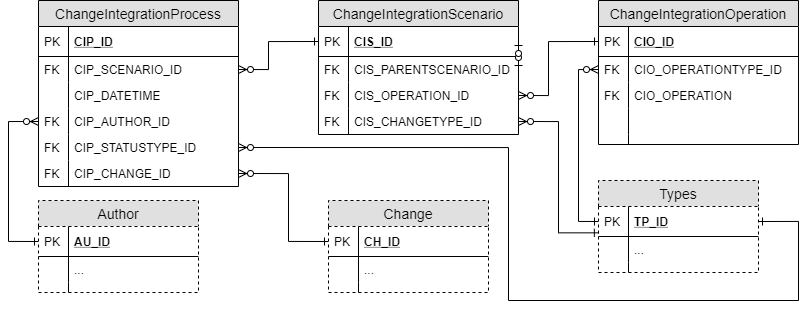

The diagram above was exported from draw.io. Its source (the exported page's mxGraphModel, read from the mxfile embedded in the PNG):
<mxGraphModel dx="1710" dy="436" grid="1" gridSize="10" guides="1" tooltips="1" connect="1" arrows="1" fold="1" page="1" pageScale="1" pageWidth="850" pageHeight="1100" math="0" shadow="0">
  <root>
    <mxCell id="0" />
    <mxCell id="1" parent="0" />
    <mxCell id="kzK48mvhgtaJY6d6WUIE-60" style="edgeStyle=orthogonalEdgeStyle;rounded=0;orthogonalLoop=1;jettySize=auto;html=1;exitX=0;exitY=0.5;exitDx=0;exitDy=0;startArrow=ERzeroToMany;startFill=1;endArrow=ERone;endFill=0;entryX=0;entryY=0.5;entryDx=0;entryDy=0;" parent="1" source="kzK48mvhgtaJY6d6WUIE-16" target="kzK48mvhgtaJY6d6WUIE-54" edge="1">
      <mxGeometry relative="1" as="geometry" />
    </mxCell>
    <mxCell id="kzK48mvhgtaJY6d6WUIE-61" style="edgeStyle=orthogonalEdgeStyle;rounded=0;orthogonalLoop=1;jettySize=auto;html=1;exitX=1;exitY=0.5;exitDx=0;exitDy=0;entryX=0;entryY=0.5;entryDx=0;entryDy=0;startArrow=ERzeroToMany;startFill=1;endArrow=ERone;endFill=0;" parent="1" source="kzK48mvhgtaJY6d6WUIE-6" target="kzK48mvhgtaJY6d6WUIE-14" edge="1">
      <mxGeometry relative="1" as="geometry">
        <Array as="points">
          <mxPoint x="-50" y="135" />
          <mxPoint x="-50" y="81" />
        </Array>
      </mxGeometry>
    </mxCell>
    <mxCell id="kzK48mvhgtaJY6d6WUIE-63" style="edgeStyle=orthogonalEdgeStyle;rounded=0;orthogonalLoop=1;jettySize=auto;html=1;exitX=1;exitY=0.5;exitDx=0;exitDy=0;entryX=0;entryY=0.5;entryDx=0;entryDy=0;startArrow=ERzeroToMany;startFill=1;endArrow=ERone;endFill=0;" parent="1" source="LTAWFDooBUOXo8f9yIpR-1" target="kzK48mvhgtaJY6d6WUIE-36" edge="1">
      <mxGeometry relative="1" as="geometry">
        <Array as="points">
          <mxPoint x="-310" y="213" />
          <mxPoint x="-310" y="281" />
        </Array>
        <mxPoint x="-280" y="109" as="sourcePoint" />
      </mxGeometry>
    </mxCell>
    <mxCell id="kzK48mvhgtaJY6d6WUIE-64" style="edgeStyle=orthogonalEdgeStyle;rounded=0;orthogonalLoop=1;jettySize=auto;html=1;exitX=0;exitY=0.5;exitDx=0;exitDy=0;entryX=0;entryY=0.5;entryDx=0;entryDy=0;startArrow=ERzeroToMany;startFill=1;endArrow=ERone;endFill=0;" parent="1" source="kzK48mvhgtaJY6d6WUIE-31" target="kzK48mvhgtaJY6d6WUIE-47" edge="1">
      <mxGeometry relative="1" as="geometry">
        <Array as="points">
          <mxPoint x="-590" y="161" />
          <mxPoint x="-590" y="281" />
        </Array>
      </mxGeometry>
    </mxCell>
    <mxCell id="kzK48mvhgtaJY6d6WUIE-65" style="edgeStyle=orthogonalEdgeStyle;rounded=0;orthogonalLoop=1;jettySize=auto;html=1;exitX=1;exitY=0.5;exitDx=0;exitDy=0;entryX=0;entryY=0.5;entryDx=0;entryDy=0;startArrow=ERzeroToMany;startFill=1;endArrow=ERone;endFill=0;" parent="1" source="kzK48mvhgtaJY6d6WUIE-27" target="kzK48mvhgtaJY6d6WUIE-2" edge="1">
      <mxGeometry relative="1" as="geometry">
        <Array as="points">
          <mxPoint x="-330" y="109" />
          <mxPoint x="-330" y="81" />
        </Array>
      </mxGeometry>
    </mxCell>
    <mxCell id="kzK48mvhgtaJY6d6WUIE-24" value="ChangeIntegrationProcess" style="swimlane;fontStyle=0;childLayout=stackLayout;horizontal=1;startSize=26;fillColor=#e0e0e0;horizontalStack=0;resizeParent=1;resizeParentMax=0;resizeLast=0;collapsible=1;marginBottom=0;swimlaneFillColor=#ffffff;align=center;fontSize=14;" parent="1" vertex="1">
      <mxGeometry x="-560" y="40" width="200" height="186" as="geometry" />
    </mxCell>
    <mxCell id="kzK48mvhgtaJY6d6WUIE-25" value="CIP_ID" style="shape=partialRectangle;top=0;left=0;right=0;bottom=1;align=left;verticalAlign=middle;fillColor=none;spacingLeft=34;spacingRight=4;overflow=hidden;rotatable=0;points=[[0,0.5],[1,0.5]];portConstraint=eastwest;dropTarget=0;fontStyle=5;fontSize=12;" parent="kzK48mvhgtaJY6d6WUIE-24" vertex="1">
      <mxGeometry y="26" width="200" height="30" as="geometry" />
    </mxCell>
    <mxCell id="kzK48mvhgtaJY6d6WUIE-26" value="PK" style="shape=partialRectangle;top=0;left=0;bottom=0;fillColor=none;align=left;verticalAlign=middle;spacingLeft=4;spacingRight=4;overflow=hidden;rotatable=0;points=[];portConstraint=eastwest;part=1;fontSize=12;" parent="kzK48mvhgtaJY6d6WUIE-25" vertex="1" connectable="0">
      <mxGeometry width="30" height="30" as="geometry" />
    </mxCell>
    <mxCell id="kzK48mvhgtaJY6d6WUIE-27" value="CIP_SCENARIO_ID" style="shape=partialRectangle;top=0;left=0;right=0;bottom=0;align=left;verticalAlign=top;fillColor=none;spacingLeft=34;spacingRight=4;overflow=hidden;rotatable=0;points=[[0,0.5],[1,0.5]];portConstraint=eastwest;dropTarget=0;fontSize=12;" parent="kzK48mvhgtaJY6d6WUIE-24" vertex="1">
      <mxGeometry y="56" width="200" height="26" as="geometry" />
    </mxCell>
    <mxCell id="kzK48mvhgtaJY6d6WUIE-28" value="FK" style="shape=partialRectangle;top=0;left=0;bottom=0;fillColor=none;align=left;verticalAlign=top;spacingLeft=4;spacingRight=4;overflow=hidden;rotatable=0;points=[];portConstraint=eastwest;part=1;fontSize=12;" parent="kzK48mvhgtaJY6d6WUIE-27" vertex="1" connectable="0">
      <mxGeometry width="30" height="26" as="geometry" />
    </mxCell>
    <mxCell id="kzK48mvhgtaJY6d6WUIE-29" value="CIP_DATETIME" style="shape=partialRectangle;top=0;left=0;right=0;bottom=0;align=left;verticalAlign=top;fillColor=none;spacingLeft=34;spacingRight=4;overflow=hidden;rotatable=0;points=[[0,0.5],[1,0.5]];portConstraint=eastwest;dropTarget=0;fontSize=12;" parent="kzK48mvhgtaJY6d6WUIE-24" vertex="1">
      <mxGeometry y="82" width="200" height="26" as="geometry" />
    </mxCell>
    <mxCell id="kzK48mvhgtaJY6d6WUIE-30" value="" style="shape=partialRectangle;top=0;left=0;bottom=0;fillColor=none;align=left;verticalAlign=top;spacingLeft=4;spacingRight=4;overflow=hidden;rotatable=0;points=[];portConstraint=eastwest;part=1;fontSize=12;" parent="kzK48mvhgtaJY6d6WUIE-29" vertex="1" connectable="0">
      <mxGeometry width="30" height="26" as="geometry" />
    </mxCell>
    <mxCell id="kzK48mvhgtaJY6d6WUIE-31" value="CIP_AUTHOR_ID" style="shape=partialRectangle;top=0;left=0;right=0;bottom=0;align=left;verticalAlign=top;fillColor=none;spacingLeft=34;spacingRight=4;overflow=hidden;rotatable=0;points=[[0,0.5],[1,0.5]];portConstraint=eastwest;dropTarget=0;fontSize=12;" parent="kzK48mvhgtaJY6d6WUIE-24" vertex="1">
      <mxGeometry y="108" width="200" height="26" as="geometry" />
    </mxCell>
    <mxCell id="kzK48mvhgtaJY6d6WUIE-32" value="FK" style="shape=partialRectangle;top=0;left=0;bottom=0;fillColor=none;align=left;verticalAlign=top;spacingLeft=4;spacingRight=4;overflow=hidden;rotatable=0;points=[];portConstraint=eastwest;part=1;fontSize=12;" parent="kzK48mvhgtaJY6d6WUIE-31" vertex="1" connectable="0">
      <mxGeometry width="30" height="26" as="geometry" />
    </mxCell>
    <mxCell id="kzK48mvhgtaJY6d6WUIE-33" value="CIP_STATUSTYPE_ID" style="shape=partialRectangle;top=0;left=0;right=0;bottom=0;align=left;verticalAlign=top;fillColor=none;spacingLeft=34;spacingRight=4;overflow=hidden;rotatable=0;points=[[0,0.5],[1,0.5]];portConstraint=eastwest;dropTarget=0;fontSize=12;" parent="kzK48mvhgtaJY6d6WUIE-24" vertex="1">
      <mxGeometry y="134" width="200" height="26" as="geometry" />
    </mxCell>
    <mxCell id="kzK48mvhgtaJY6d6WUIE-34" value="FK" style="shape=partialRectangle;top=0;left=0;bottom=0;fillColor=none;align=left;verticalAlign=top;spacingLeft=4;spacingRight=4;overflow=hidden;rotatable=0;points=[];portConstraint=eastwest;part=1;fontSize=12;" parent="kzK48mvhgtaJY6d6WUIE-33" vertex="1" connectable="0">
      <mxGeometry width="30" height="25.99999999999999" as="geometry" />
    </mxCell>
    <mxCell id="LTAWFDooBUOXo8f9yIpR-1" value="CIP_CHANGE_ID" style="shape=partialRectangle;top=0;left=0;right=0;bottom=0;align=left;verticalAlign=top;fillColor=none;spacingLeft=34;spacingRight=4;overflow=hidden;rotatable=0;points=[[0,0.5],[1,0.5]];portConstraint=eastwest;dropTarget=0;fontSize=12;" vertex="1" parent="kzK48mvhgtaJY6d6WUIE-24">
      <mxGeometry y="160" width="200" height="26" as="geometry" />
    </mxCell>
    <mxCell id="LTAWFDooBUOXo8f9yIpR-2" value="FK" style="shape=partialRectangle;top=0;left=0;bottom=0;fillColor=none;align=left;verticalAlign=top;spacingLeft=4;spacingRight=4;overflow=hidden;rotatable=0;points=[];portConstraint=eastwest;part=1;fontSize=12;" vertex="1" connectable="0" parent="LTAWFDooBUOXo8f9yIpR-1">
      <mxGeometry width="30" height="25.99999999999999" as="geometry" />
    </mxCell>
    <mxCell id="kzK48mvhgtaJY6d6WUIE-1" value="ChangeIntegrationScenario" style="swimlane;fontStyle=0;childLayout=stackLayout;horizontal=1;startSize=26;fillColor=#e0e0e0;horizontalStack=0;resizeParent=1;resizeParentMax=0;resizeLast=0;collapsible=1;marginBottom=0;swimlaneFillColor=#ffffff;align=center;fontSize=14;" parent="1" vertex="1">
      <mxGeometry x="-280" y="40" width="200" height="134" as="geometry" />
    </mxCell>
    <mxCell id="kzK48mvhgtaJY6d6WUIE-2" value="CIS_ID" style="shape=partialRectangle;top=0;left=0;right=0;bottom=1;align=left;verticalAlign=middle;fillColor=none;spacingLeft=34;spacingRight=4;overflow=hidden;rotatable=0;points=[[0,0.5],[1,0.5]];portConstraint=eastwest;dropTarget=0;fontStyle=5;fontSize=12;" parent="kzK48mvhgtaJY6d6WUIE-1" vertex="1">
      <mxGeometry y="26" width="200" height="30" as="geometry" />
    </mxCell>
    <mxCell id="kzK48mvhgtaJY6d6WUIE-3" value="PK" style="shape=partialRectangle;top=0;left=0;bottom=0;fillColor=none;align=left;verticalAlign=middle;spacingLeft=4;spacingRight=4;overflow=hidden;rotatable=0;points=[];portConstraint=eastwest;part=1;fontSize=12;" parent="kzK48mvhgtaJY6d6WUIE-2" vertex="1" connectable="0">
      <mxGeometry width="30" height="30" as="geometry" />
    </mxCell>
    <mxCell id="kzK48mvhgtaJY6d6WUIE-89" style="edgeStyle=orthogonalEdgeStyle;rounded=0;orthogonalLoop=1;jettySize=auto;html=1;exitX=1;exitY=0.5;exitDx=0;exitDy=0;entryX=1;entryY=0.5;entryDx=0;entryDy=0;startArrow=ERzeroToOne;startFill=1;endArrow=ERzeroToOne;endFill=1;" parent="kzK48mvhgtaJY6d6WUIE-1" source="kzK48mvhgtaJY6d6WUIE-8" target="kzK48mvhgtaJY6d6WUIE-2" edge="1">
      <mxGeometry relative="1" as="geometry" />
    </mxCell>
    <mxCell id="kzK48mvhgtaJY6d6WUIE-8" value="CIS_PARENTSCENARIO_ID" style="shape=partialRectangle;top=0;left=0;right=0;bottom=0;align=left;verticalAlign=top;fillColor=none;spacingLeft=34;spacingRight=4;overflow=hidden;rotatable=0;points=[[0,0.5],[1,0.5]];portConstraint=eastwest;dropTarget=0;fontSize=12;" parent="kzK48mvhgtaJY6d6WUIE-1" vertex="1">
      <mxGeometry y="56" width="200" height="26" as="geometry" />
    </mxCell>
    <mxCell id="kzK48mvhgtaJY6d6WUIE-9" value="FK" style="shape=partialRectangle;top=0;left=0;bottom=0;fillColor=none;align=left;verticalAlign=top;spacingLeft=4;spacingRight=4;overflow=hidden;rotatable=0;points=[];portConstraint=eastwest;part=1;fontSize=12;" parent="kzK48mvhgtaJY6d6WUIE-8" vertex="1" connectable="0">
      <mxGeometry width="30" height="26" as="geometry" />
    </mxCell>
    <mxCell id="kzK48mvhgtaJY6d6WUIE-6" value="CIS_OPERATION_ID" style="shape=partialRectangle;top=0;left=0;right=0;bottom=0;align=left;verticalAlign=top;fillColor=none;spacingLeft=34;spacingRight=4;overflow=hidden;rotatable=0;points=[[0,0.5],[1,0.5]];portConstraint=eastwest;dropTarget=0;fontSize=12;" parent="kzK48mvhgtaJY6d6WUIE-1" vertex="1">
      <mxGeometry y="82" width="200" height="26" as="geometry" />
    </mxCell>
    <mxCell id="kzK48mvhgtaJY6d6WUIE-7" value="FK" style="shape=partialRectangle;top=0;left=0;bottom=0;fillColor=none;align=left;verticalAlign=top;spacingLeft=4;spacingRight=4;overflow=hidden;rotatable=0;points=[];portConstraint=eastwest;part=1;fontSize=12;" parent="kzK48mvhgtaJY6d6WUIE-6" vertex="1" connectable="0">
      <mxGeometry width="30" height="26" as="geometry" />
    </mxCell>
    <mxCell id="kzK48mvhgtaJY6d6WUIE-10" value="CIS_CHANGETYPE_ID" style="shape=partialRectangle;top=0;left=0;right=0;bottom=0;align=left;verticalAlign=top;fillColor=none;spacingLeft=34;spacingRight=4;overflow=hidden;rotatable=0;points=[[0,0.5],[1,0.5]];portConstraint=eastwest;dropTarget=0;fontSize=12;" parent="kzK48mvhgtaJY6d6WUIE-1" vertex="1">
      <mxGeometry y="108" width="200" height="26" as="geometry" />
    </mxCell>
    <mxCell id="kzK48mvhgtaJY6d6WUIE-11" value="FK" style="shape=partialRectangle;top=0;left=0;bottom=0;fillColor=none;align=left;verticalAlign=top;spacingLeft=4;spacingRight=4;overflow=hidden;rotatable=0;points=[];portConstraint=eastwest;part=1;fontSize=12;" parent="kzK48mvhgtaJY6d6WUIE-10" vertex="1" connectable="0">
      <mxGeometry width="30" height="26" as="geometry" />
    </mxCell>
    <mxCell id="kzK48mvhgtaJY6d6WUIE-13" value="ChangeIntegrationOperation" style="swimlane;fontStyle=0;childLayout=stackLayout;horizontal=1;startSize=26;fillColor=#e0e0e0;horizontalStack=0;resizeParent=1;resizeParentMax=0;resizeLast=0;collapsible=1;marginBottom=0;swimlaneFillColor=#ffffff;align=center;fontSize=14;" parent="1" vertex="1">
      <mxGeometry y="40" width="200" height="144" as="geometry" />
    </mxCell>
    <mxCell id="kzK48mvhgtaJY6d6WUIE-14" value="CIO_ID" style="shape=partialRectangle;top=0;left=0;right=0;bottom=1;align=left;verticalAlign=middle;fillColor=none;spacingLeft=34;spacingRight=4;overflow=hidden;rotatable=0;points=[[0,0.5],[1,0.5]];portConstraint=eastwest;dropTarget=0;fontStyle=5;fontSize=12;" parent="kzK48mvhgtaJY6d6WUIE-13" vertex="1">
      <mxGeometry y="26" width="200" height="30" as="geometry" />
    </mxCell>
    <mxCell id="kzK48mvhgtaJY6d6WUIE-15" value="PK" style="shape=partialRectangle;top=0;left=0;bottom=0;fillColor=none;align=left;verticalAlign=middle;spacingLeft=4;spacingRight=4;overflow=hidden;rotatable=0;points=[];portConstraint=eastwest;part=1;fontSize=12;" parent="kzK48mvhgtaJY6d6WUIE-14" vertex="1" connectable="0">
      <mxGeometry width="30" height="30" as="geometry" />
    </mxCell>
    <mxCell id="kzK48mvhgtaJY6d6WUIE-16" value="CIO_OPERATIONTYPE_ID" style="shape=partialRectangle;top=0;left=0;right=0;bottom=0;align=left;verticalAlign=top;fillColor=none;spacingLeft=34;spacingRight=4;overflow=hidden;rotatable=0;points=[[0,0.5],[1,0.5]];portConstraint=eastwest;dropTarget=0;fontSize=12;" parent="kzK48mvhgtaJY6d6WUIE-13" vertex="1">
      <mxGeometry y="56" width="200" height="26" as="geometry" />
    </mxCell>
    <mxCell id="kzK48mvhgtaJY6d6WUIE-17" value="FK" style="shape=partialRectangle;top=0;left=0;bottom=0;fillColor=none;align=left;verticalAlign=top;spacingLeft=4;spacingRight=4;overflow=hidden;rotatable=0;points=[];portConstraint=eastwest;part=1;fontSize=12;" parent="kzK48mvhgtaJY6d6WUIE-16" vertex="1" connectable="0">
      <mxGeometry width="30" height="26" as="geometry" />
    </mxCell>
    <mxCell id="kzK48mvhgtaJY6d6WUIE-18" value="CIO_OPERATION" style="shape=partialRectangle;top=0;left=0;right=0;bottom=0;align=left;verticalAlign=top;fillColor=none;spacingLeft=34;spacingRight=4;overflow=hidden;rotatable=0;points=[[0,0.5],[1,0.5]];portConstraint=eastwest;dropTarget=0;fontSize=12;" parent="kzK48mvhgtaJY6d6WUIE-13" vertex="1">
      <mxGeometry y="82" width="200" height="26" as="geometry" />
    </mxCell>
    <mxCell id="kzK48mvhgtaJY6d6WUIE-19" value="FK" style="shape=partialRectangle;top=0;left=0;bottom=0;fillColor=none;align=left;verticalAlign=top;spacingLeft=4;spacingRight=4;overflow=hidden;rotatable=0;points=[];portConstraint=eastwest;part=1;fontSize=12;" parent="kzK48mvhgtaJY6d6WUIE-18" vertex="1" connectable="0">
      <mxGeometry width="30" height="26" as="geometry" />
    </mxCell>
    <mxCell id="kzK48mvhgtaJY6d6WUIE-20" value="" style="shape=partialRectangle;top=0;left=0;right=0;bottom=0;align=left;verticalAlign=top;fillColor=none;spacingLeft=34;spacingRight=4;overflow=hidden;rotatable=0;points=[[0,0.5],[1,0.5]];portConstraint=eastwest;dropTarget=0;fontSize=12;" parent="kzK48mvhgtaJY6d6WUIE-13" vertex="1">
      <mxGeometry y="108" width="200" height="26" as="geometry" />
    </mxCell>
    <mxCell id="kzK48mvhgtaJY6d6WUIE-21" value="" style="shape=partialRectangle;top=0;left=0;bottom=0;fillColor=none;align=left;verticalAlign=top;spacingLeft=4;spacingRight=4;overflow=hidden;rotatable=0;points=[];portConstraint=eastwest;part=1;fontSize=12;" parent="kzK48mvhgtaJY6d6WUIE-20" vertex="1" connectable="0">
      <mxGeometry width="30" height="26" as="geometry" />
    </mxCell>
    <mxCell id="kzK48mvhgtaJY6d6WUIE-22" value="" style="shape=partialRectangle;top=0;left=0;right=0;bottom=0;align=left;verticalAlign=top;fillColor=none;spacingLeft=34;spacingRight=4;overflow=hidden;rotatable=0;points=[[0,0.5],[1,0.5]];portConstraint=eastwest;dropTarget=0;fontSize=12;" parent="kzK48mvhgtaJY6d6WUIE-13" vertex="1">
      <mxGeometry y="134" width="200" height="10" as="geometry" />
    </mxCell>
    <mxCell id="kzK48mvhgtaJY6d6WUIE-23" value="" style="shape=partialRectangle;top=0;left=0;bottom=0;fillColor=none;align=left;verticalAlign=top;spacingLeft=4;spacingRight=4;overflow=hidden;rotatable=0;points=[];portConstraint=eastwest;part=1;fontSize=12;" parent="kzK48mvhgtaJY6d6WUIE-22" vertex="1" connectable="0">
      <mxGeometry width="30" height="10" as="geometry" />
    </mxCell>
    <mxCell id="kzK48mvhgtaJY6d6WUIE-53" value="Types" style="swimlane;fontStyle=0;childLayout=stackLayout;horizontal=1;startSize=26;fillColor=#e0e0e0;horizontalStack=0;resizeParent=1;resizeParentMax=0;resizeLast=0;collapsible=1;marginBottom=0;swimlaneFillColor=#ffffff;align=center;fontSize=14;dashed=1;" parent="1" vertex="1">
      <mxGeometry y="220" width="160" height="92" as="geometry" />
    </mxCell>
    <mxCell id="kzK48mvhgtaJY6d6WUIE-54" value="TP_ID" style="shape=partialRectangle;top=0;left=0;right=0;bottom=1;align=left;verticalAlign=middle;fillColor=none;spacingLeft=34;spacingRight=4;overflow=hidden;rotatable=0;points=[[0,0.5],[1,0.5]];portConstraint=eastwest;dropTarget=0;fontStyle=5;fontSize=12;" parent="kzK48mvhgtaJY6d6WUIE-53" vertex="1">
      <mxGeometry y="26" width="160" height="30" as="geometry" />
    </mxCell>
    <mxCell id="kzK48mvhgtaJY6d6WUIE-55" value="PK" style="shape=partialRectangle;top=0;left=0;bottom=0;fillColor=none;align=left;verticalAlign=middle;spacingLeft=4;spacingRight=4;overflow=hidden;rotatable=0;points=[];portConstraint=eastwest;part=1;fontSize=12;" parent="kzK48mvhgtaJY6d6WUIE-54" vertex="1" connectable="0">
      <mxGeometry width="30" height="30" as="geometry" />
    </mxCell>
    <mxCell id="kzK48mvhgtaJY6d6WUIE-56" value="..." style="shape=partialRectangle;top=0;left=0;right=0;bottom=0;align=left;verticalAlign=top;fillColor=none;spacingLeft=34;spacingRight=4;overflow=hidden;rotatable=0;points=[[0,0.5],[1,0.5]];portConstraint=eastwest;dropTarget=0;fontSize=12;" parent="kzK48mvhgtaJY6d6WUIE-53" vertex="1">
      <mxGeometry y="56" width="160" height="26" as="geometry" />
    </mxCell>
    <mxCell id="kzK48mvhgtaJY6d6WUIE-57" value="" style="shape=partialRectangle;top=0;left=0;bottom=0;fillColor=none;align=left;verticalAlign=top;spacingLeft=4;spacingRight=4;overflow=hidden;rotatable=0;points=[];portConstraint=eastwest;part=1;fontSize=12;" parent="kzK48mvhgtaJY6d6WUIE-56" vertex="1" connectable="0">
      <mxGeometry width="30" height="26" as="geometry" />
    </mxCell>
    <mxCell id="kzK48mvhgtaJY6d6WUIE-58" value="" style="shape=partialRectangle;top=0;left=0;right=0;bottom=0;align=left;verticalAlign=top;fillColor=none;spacingLeft=34;spacingRight=4;overflow=hidden;rotatable=0;points=[[0,0.5],[1,0.5]];portConstraint=eastwest;dropTarget=0;fontSize=12;" parent="kzK48mvhgtaJY6d6WUIE-53" vertex="1">
      <mxGeometry y="82" width="160" height="10" as="geometry" />
    </mxCell>
    <mxCell id="kzK48mvhgtaJY6d6WUIE-59" value="" style="shape=partialRectangle;top=0;left=0;bottom=0;fillColor=none;align=left;verticalAlign=top;spacingLeft=4;spacingRight=4;overflow=hidden;rotatable=0;points=[];portConstraint=eastwest;part=1;fontSize=12;" parent="kzK48mvhgtaJY6d6WUIE-58" vertex="1" connectable="0">
      <mxGeometry width="30" height="10" as="geometry" />
    </mxCell>
    <mxCell id="kzK48mvhgtaJY6d6WUIE-46" value="Author" style="swimlane;fontStyle=0;childLayout=stackLayout;horizontal=1;startSize=26;fillColor=#e0e0e0;horizontalStack=0;resizeParent=1;resizeParentMax=0;resizeLast=0;collapsible=1;marginBottom=0;swimlaneFillColor=#ffffff;align=center;fontSize=14;dashed=1;" parent="1" vertex="1">
      <mxGeometry x="-560" y="240" width="160" height="92" as="geometry" />
    </mxCell>
    <mxCell id="kzK48mvhgtaJY6d6WUIE-47" value="AU_ID" style="shape=partialRectangle;top=0;left=0;right=0;bottom=1;align=left;verticalAlign=middle;fillColor=none;spacingLeft=34;spacingRight=4;overflow=hidden;rotatable=0;points=[[0,0.5],[1,0.5]];portConstraint=eastwest;dropTarget=0;fontStyle=5;fontSize=12;" parent="kzK48mvhgtaJY6d6WUIE-46" vertex="1">
      <mxGeometry y="26" width="160" height="30" as="geometry" />
    </mxCell>
    <mxCell id="kzK48mvhgtaJY6d6WUIE-48" value="PK" style="shape=partialRectangle;top=0;left=0;bottom=0;fillColor=none;align=left;verticalAlign=middle;spacingLeft=4;spacingRight=4;overflow=hidden;rotatable=0;points=[];portConstraint=eastwest;part=1;fontSize=12;" parent="kzK48mvhgtaJY6d6WUIE-47" vertex="1" connectable="0">
      <mxGeometry width="30" height="30" as="geometry" />
    </mxCell>
    <mxCell id="kzK48mvhgtaJY6d6WUIE-49" value="..." style="shape=partialRectangle;top=0;left=0;right=0;bottom=0;align=left;verticalAlign=top;fillColor=none;spacingLeft=34;spacingRight=4;overflow=hidden;rotatable=0;points=[[0,0.5],[1,0.5]];portConstraint=eastwest;dropTarget=0;fontSize=12;" parent="kzK48mvhgtaJY6d6WUIE-46" vertex="1">
      <mxGeometry y="56" width="160" height="26" as="geometry" />
    </mxCell>
    <mxCell id="kzK48mvhgtaJY6d6WUIE-50" value="" style="shape=partialRectangle;top=0;left=0;bottom=0;fillColor=none;align=left;verticalAlign=top;spacingLeft=4;spacingRight=4;overflow=hidden;rotatable=0;points=[];portConstraint=eastwest;part=1;fontSize=12;" parent="kzK48mvhgtaJY6d6WUIE-49" vertex="1" connectable="0">
      <mxGeometry width="30" height="26" as="geometry" />
    </mxCell>
    <mxCell id="kzK48mvhgtaJY6d6WUIE-51" value="" style="shape=partialRectangle;top=0;left=0;right=0;bottom=0;align=left;verticalAlign=top;fillColor=none;spacingLeft=34;spacingRight=4;overflow=hidden;rotatable=0;points=[[0,0.5],[1,0.5]];portConstraint=eastwest;dropTarget=0;fontSize=12;" parent="kzK48mvhgtaJY6d6WUIE-46" vertex="1">
      <mxGeometry y="82" width="160" height="10" as="geometry" />
    </mxCell>
    <mxCell id="kzK48mvhgtaJY6d6WUIE-52" value="" style="shape=partialRectangle;top=0;left=0;bottom=0;fillColor=none;align=left;verticalAlign=top;spacingLeft=4;spacingRight=4;overflow=hidden;rotatable=0;points=[];portConstraint=eastwest;part=1;fontSize=12;" parent="kzK48mvhgtaJY6d6WUIE-51" vertex="1" connectable="0">
      <mxGeometry width="30" height="10" as="geometry" />
    </mxCell>
    <mxCell id="kzK48mvhgtaJY6d6WUIE-85" style="edgeStyle=orthogonalEdgeStyle;rounded=0;orthogonalLoop=1;jettySize=auto;html=1;exitX=1;exitY=0.5;exitDx=0;exitDy=0;entryX=1;entryY=0.5;entryDx=0;entryDy=0;startArrow=ERzeroToMany;startFill=1;endArrow=ERone;endFill=0;" parent="1" source="kzK48mvhgtaJY6d6WUIE-33" target="kzK48mvhgtaJY6d6WUIE-54" edge="1">
      <mxGeometry relative="1" as="geometry">
        <Array as="points">
          <mxPoint x="-90" y="187" />
          <mxPoint x="-90" y="340" />
          <mxPoint x="200" y="340" />
          <mxPoint x="200" y="261" />
        </Array>
      </mxGeometry>
    </mxCell>
    <mxCell id="kzK48mvhgtaJY6d6WUIE-88" style="edgeStyle=orthogonalEdgeStyle;rounded=0;orthogonalLoop=1;jettySize=auto;html=1;exitX=1;exitY=0.5;exitDx=0;exitDy=0;entryX=-0.001;entryY=0.878;entryDx=0;entryDy=0;entryPerimeter=0;startArrow=ERzeroToMany;startFill=1;endArrow=ERone;endFill=0;" parent="1" source="kzK48mvhgtaJY6d6WUIE-10" target="kzK48mvhgtaJY6d6WUIE-54" edge="1">
      <mxGeometry relative="1" as="geometry">
        <mxPoint x="-79.99999999999977" y="215" as="sourcePoint" />
      </mxGeometry>
    </mxCell>
    <mxCell id="kzK48mvhgtaJY6d6WUIE-35" value="Change" style="swimlane;fontStyle=0;childLayout=stackLayout;horizontal=1;startSize=26;fillColor=#e0e0e0;horizontalStack=0;resizeParent=1;resizeParentMax=0;resizeLast=0;collapsible=1;marginBottom=0;swimlaneFillColor=#ffffff;align=center;fontSize=14;dashed=1;" parent="1" vertex="1">
      <mxGeometry x="-270" y="240" width="160" height="92" as="geometry" />
    </mxCell>
    <mxCell id="kzK48mvhgtaJY6d6WUIE-36" value="CH_ID" style="shape=partialRectangle;top=0;left=0;right=0;bottom=1;align=left;verticalAlign=middle;fillColor=none;spacingLeft=34;spacingRight=4;overflow=hidden;rotatable=0;points=[[0,0.5],[1,0.5]];portConstraint=eastwest;dropTarget=0;fontStyle=5;fontSize=12;" parent="kzK48mvhgtaJY6d6WUIE-35" vertex="1">
      <mxGeometry y="26" width="160" height="30" as="geometry" />
    </mxCell>
    <mxCell id="kzK48mvhgtaJY6d6WUIE-37" value="PK" style="shape=partialRectangle;top=0;left=0;bottom=0;fillColor=none;align=left;verticalAlign=middle;spacingLeft=4;spacingRight=4;overflow=hidden;rotatable=0;points=[];portConstraint=eastwest;part=1;fontSize=12;" parent="kzK48mvhgtaJY6d6WUIE-36" vertex="1" connectable="0">
      <mxGeometry width="30" height="30" as="geometry" />
    </mxCell>
    <mxCell id="kzK48mvhgtaJY6d6WUIE-38" value="..." style="shape=partialRectangle;top=0;left=0;right=0;bottom=0;align=left;verticalAlign=top;fillColor=none;spacingLeft=34;spacingRight=4;overflow=hidden;rotatable=0;points=[[0,0.5],[1,0.5]];portConstraint=eastwest;dropTarget=0;fontSize=12;" parent="kzK48mvhgtaJY6d6WUIE-35" vertex="1">
      <mxGeometry y="56" width="160" height="26" as="geometry" />
    </mxCell>
    <mxCell id="kzK48mvhgtaJY6d6WUIE-39" value="" style="shape=partialRectangle;top=0;left=0;bottom=0;fillColor=none;align=left;verticalAlign=top;spacingLeft=4;spacingRight=4;overflow=hidden;rotatable=0;points=[];portConstraint=eastwest;part=1;fontSize=12;" parent="kzK48mvhgtaJY6d6WUIE-38" vertex="1" connectable="0">
      <mxGeometry width="30" height="26" as="geometry" />
    </mxCell>
    <mxCell id="kzK48mvhgtaJY6d6WUIE-44" value="" style="shape=partialRectangle;top=0;left=0;right=0;bottom=0;align=left;verticalAlign=top;fillColor=none;spacingLeft=34;spacingRight=4;overflow=hidden;rotatable=0;points=[[0,0.5],[1,0.5]];portConstraint=eastwest;dropTarget=0;fontSize=12;" parent="kzK48mvhgtaJY6d6WUIE-35" vertex="1">
      <mxGeometry y="82" width="160" height="10" as="geometry" />
    </mxCell>
    <mxCell id="kzK48mvhgtaJY6d6WUIE-45" value="" style="shape=partialRectangle;top=0;left=0;bottom=0;fillColor=none;align=left;verticalAlign=top;spacingLeft=4;spacingRight=4;overflow=hidden;rotatable=0;points=[];portConstraint=eastwest;part=1;fontSize=12;" parent="kzK48mvhgtaJY6d6WUIE-44" vertex="1" connectable="0">
      <mxGeometry width="30" height="10" as="geometry" />
    </mxCell>
  </root>
</mxGraphModel>